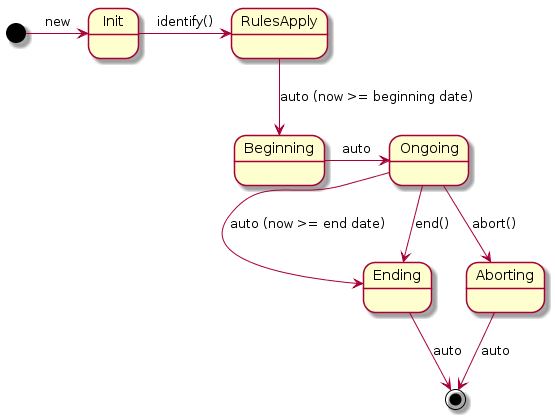

The diagram above was rendered by PlantUML. Its source (embedded in the PNG):
@startuml
[*] -> Init : new
Init -> RulesApply : identify()
RulesApply --> Beginning : auto (now >= beginning date)
Beginning -> Ongoing : auto
Ongoing --> Ending : auto (now >= end date)
Ongoing --> Ending : end()
Ongoing --> Aborting : abort()
Ending --> [*] : auto
Aborting --> [*] : auto
@enduml